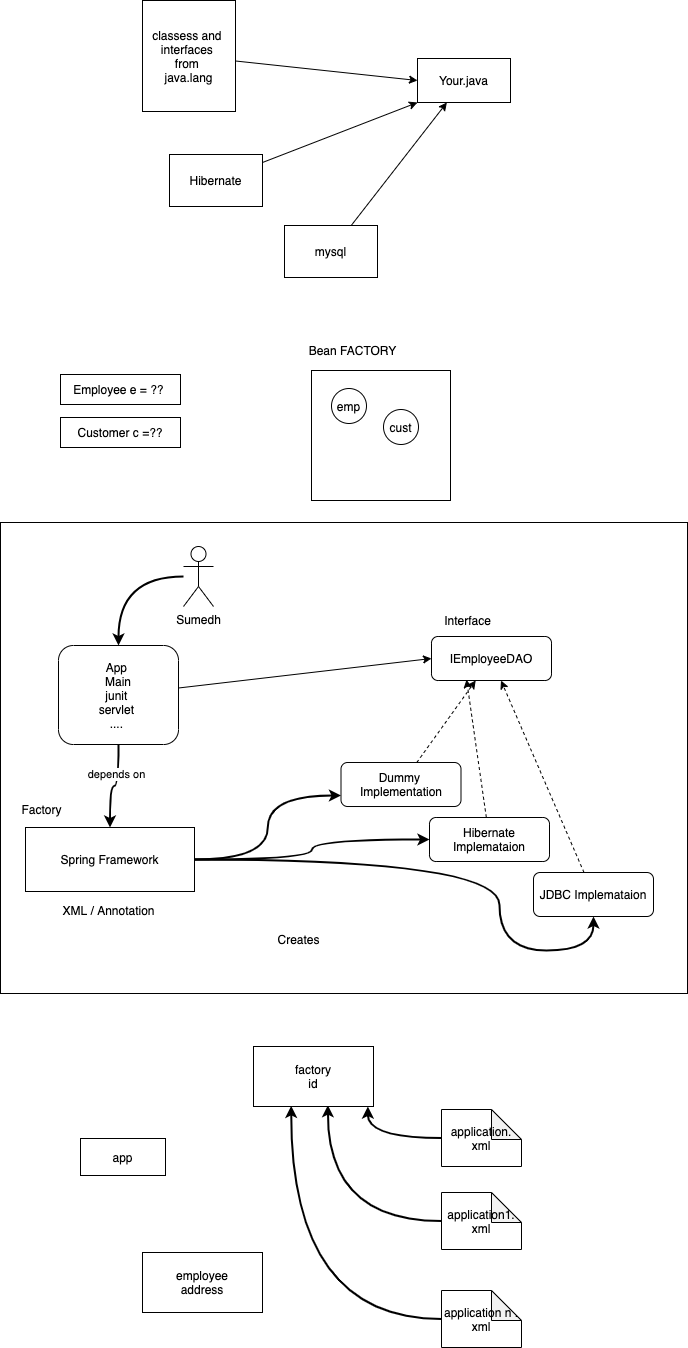

The diagram above was exported from draw.io. Its source (the exported page's mxGraphModel, read from the mxfile embedded in the PNG):
<mxGraphModel dx="791" dy="530" grid="0" gridSize="10" guides="1" tooltips="1" connect="1" arrows="1" fold="1" page="0" pageScale="1" pageWidth="827" pageHeight="1169" math="0" shadow="0">
  <root>
    <mxCell id="0" />
    <mxCell id="1" parent="0" />
    <mxCell id="51" value="" style="rounded=0;whiteSpace=wrap;html=1;" vertex="1" parent="1">
      <mxGeometry x="68" y="697" width="687" height="471" as="geometry" />
    </mxCell>
    <mxCell id="2" value="Your.java" style="rounded=0;whiteSpace=wrap;html=1;" vertex="1" parent="1">
      <mxGeometry x="485" y="233" width="93" height="44" as="geometry" />
    </mxCell>
    <mxCell id="5" style="edgeStyle=none;html=1;entryX=0;entryY=0.5;entryDx=0;entryDy=0;" edge="1" parent="1" source="3" target="2">
      <mxGeometry relative="1" as="geometry" />
    </mxCell>
    <mxCell id="3" value="classess and&amp;nbsp;&lt;br&gt;interfaces&amp;nbsp;&lt;br&gt;from&amp;nbsp;&lt;br&gt;java.lang" style="rounded=0;whiteSpace=wrap;html=1;" vertex="1" parent="1">
      <mxGeometry x="210" y="175" width="93" height="111" as="geometry" />
    </mxCell>
    <mxCell id="7" style="edgeStyle=none;html=1;entryX=0;entryY=1;entryDx=0;entryDy=0;" edge="1" parent="1" source="6" target="2">
      <mxGeometry relative="1" as="geometry" />
    </mxCell>
    <mxCell id="6" value="Hibernate" style="rounded=0;whiteSpace=wrap;html=1;" vertex="1" parent="1">
      <mxGeometry x="237" y="329" width="93" height="52" as="geometry" />
    </mxCell>
    <mxCell id="9" style="edgeStyle=none;html=1;" edge="1" parent="1" source="8" target="2">
      <mxGeometry relative="1" as="geometry" />
    </mxCell>
    <mxCell id="8" value="mysql" style="rounded=0;whiteSpace=wrap;html=1;" vertex="1" parent="1">
      <mxGeometry x="352" y="400" width="93" height="52" as="geometry" />
    </mxCell>
    <mxCell id="10" value="Employee e = ??&amp;nbsp;" style="rounded=0;whiteSpace=wrap;html=1;" vertex="1" parent="1">
      <mxGeometry x="128" y="549" width="120" height="30" as="geometry" />
    </mxCell>
    <mxCell id="11" value="" style="rounded=0;whiteSpace=wrap;html=1;" vertex="1" parent="1">
      <mxGeometry x="379" y="545" width="139" height="130" as="geometry" />
    </mxCell>
    <mxCell id="12" value="Bean FACTORY" style="text;html=1;align=center;verticalAlign=middle;resizable=0;points=[];autosize=1;strokeColor=none;fillColor=none;" vertex="1" parent="1">
      <mxGeometry x="371" y="516" width="98" height="17" as="geometry" />
    </mxCell>
    <mxCell id="13" value="emp" style="ellipse;whiteSpace=wrap;html=1;aspect=fixed;" vertex="1" parent="1">
      <mxGeometry x="399" y="563" width="35" height="35" as="geometry" />
    </mxCell>
    <mxCell id="14" value="Customer c =??" style="rounded=0;whiteSpace=wrap;html=1;" vertex="1" parent="1">
      <mxGeometry x="128" y="592" width="120" height="30" as="geometry" />
    </mxCell>
    <mxCell id="15" value="cust" style="ellipse;whiteSpace=wrap;html=1;aspect=fixed;" vertex="1" parent="1">
      <mxGeometry x="451" y="584" width="35" height="35" as="geometry" />
    </mxCell>
    <mxCell id="17" value="IEmployeeDAO" style="rounded=1;whiteSpace=wrap;html=1;" vertex="1" parent="1">
      <mxGeometry x="499" y="811" width="120" height="44" as="geometry" />
    </mxCell>
    <mxCell id="18" value="Interface" style="text;html=1;align=center;verticalAlign=middle;resizable=0;points=[];autosize=1;strokeColor=none;fillColor=none;" vertex="1" parent="1">
      <mxGeometry x="506" y="786" width="57" height="17" as="geometry" />
    </mxCell>
    <mxCell id="21" style="edgeStyle=none;html=1;dashed=1;" edge="1" parent="1" source="19" target="17">
      <mxGeometry relative="1" as="geometry" />
    </mxCell>
    <mxCell id="19" value="JDBC Implemataion" style="rounded=1;whiteSpace=wrap;html=1;" vertex="1" parent="1">
      <mxGeometry x="601" y="1047" width="120" height="44" as="geometry" />
    </mxCell>
    <mxCell id="24" style="edgeStyle=none;html=1;entryX=0.292;entryY=0.98;entryDx=0;entryDy=0;entryPerimeter=0;dashed=1;" edge="1" parent="1" source="22" target="17">
      <mxGeometry relative="1" as="geometry" />
    </mxCell>
    <mxCell id="22" value="Hibernate Implemataion" style="rounded=1;whiteSpace=wrap;html=1;" vertex="1" parent="1">
      <mxGeometry x="497" y="992" width="120" height="44" as="geometry" />
    </mxCell>
    <mxCell id="25" style="edgeStyle=none;html=1;dashed=1;" edge="1" parent="1" source="23" target="17">
      <mxGeometry relative="1" as="geometry" />
    </mxCell>
    <mxCell id="23" value="Dummy&amp;nbsp;&lt;br&gt;Implementation" style="rounded=1;whiteSpace=wrap;html=1;" vertex="1" parent="1">
      <mxGeometry x="408.5" y="937" width="120" height="44" as="geometry" />
    </mxCell>
    <mxCell id="27" style="edgeStyle=none;html=1;entryX=0;entryY=0.5;entryDx=0;entryDy=0;" edge="1" parent="1" source="26" target="17">
      <mxGeometry relative="1" as="geometry" />
    </mxCell>
    <mxCell id="40" style="edgeStyle=orthogonalEdgeStyle;curved=1;html=1;strokeWidth=2;" edge="1" parent="1" source="26" target="33">
      <mxGeometry relative="1" as="geometry" />
    </mxCell>
    <mxCell id="41" value="depends on" style="edgeLabel;html=1;align=center;verticalAlign=middle;resizable=0;points=[];" vertex="1" connectable="0" parent="40">
      <mxGeometry x="-0.3513" y="-2" relative="1" as="geometry">
        <mxPoint as="offset" />
      </mxGeometry>
    </mxCell>
    <mxCell id="26" value="App&amp;nbsp;&lt;br&gt;Main&lt;br&gt;junit&amp;nbsp;&lt;br&gt;servlet&amp;nbsp;&lt;br&gt;....&amp;nbsp;" style="rounded=1;whiteSpace=wrap;html=1;" vertex="1" parent="1">
      <mxGeometry x="126" y="820" width="120" height="99" as="geometry" />
    </mxCell>
    <mxCell id="32" style="edgeStyle=orthogonalEdgeStyle;html=1;strokeWidth=2;curved=1;" edge="1" parent="1" source="31" target="26">
      <mxGeometry relative="1" as="geometry" />
    </mxCell>
    <mxCell id="31" value="Sumedh" style="shape=umlActor;verticalLabelPosition=bottom;verticalAlign=top;html=1;outlineConnect=0;" vertex="1" parent="1">
      <mxGeometry x="251" y="721" width="30" height="60" as="geometry" />
    </mxCell>
    <mxCell id="35" style="edgeStyle=orthogonalEdgeStyle;curved=1;html=1;entryX=0;entryY=0.75;entryDx=0;entryDy=0;strokeWidth=2;" edge="1" parent="1" source="33" target="23">
      <mxGeometry relative="1" as="geometry" />
    </mxCell>
    <mxCell id="36" style="edgeStyle=orthogonalEdgeStyle;curved=1;html=1;strokeWidth=2;" edge="1" parent="1" source="33" target="22">
      <mxGeometry relative="1" as="geometry" />
    </mxCell>
    <mxCell id="37" style="edgeStyle=orthogonalEdgeStyle;curved=1;html=1;strokeWidth=2;" edge="1" parent="1" source="33" target="19">
      <mxGeometry relative="1" as="geometry">
        <Array as="points">
          <mxPoint x="567" y="1034" />
          <mxPoint x="567" y="1125" />
        </Array>
      </mxGeometry>
    </mxCell>
    <mxCell id="33" value="Spring Framework" style="rounded=0;whiteSpace=wrap;html=1;" vertex="1" parent="1">
      <mxGeometry x="93" y="1002" width="169" height="64" as="geometry" />
    </mxCell>
    <mxCell id="34" value="Factory" style="text;html=1;align=center;verticalAlign=middle;resizable=0;points=[];autosize=1;strokeColor=none;fillColor=none;" vertex="1" parent="1">
      <mxGeometry x="84" y="975" width="50" height="17" as="geometry" />
    </mxCell>
    <mxCell id="38" value="Creates" style="text;html=1;align=center;verticalAlign=middle;resizable=0;points=[];autosize=1;strokeColor=none;fillColor=none;" vertex="1" parent="1">
      <mxGeometry x="340" y="1105" width="52" height="17" as="geometry" />
    </mxCell>
    <mxCell id="39" value="XML / Annotation" style="text;html=1;align=center;verticalAlign=middle;resizable=0;points=[];autosize=1;strokeColor=none;fillColor=none;" vertex="1" parent="1">
      <mxGeometry x="126" y="1076" width="100" height="17" as="geometry" />
    </mxCell>
    <mxCell id="42" value="app" style="rounded=0;whiteSpace=wrap;html=1;" vertex="1" parent="1">
      <mxGeometry x="148" y="1313" width="85" height="37" as="geometry" />
    </mxCell>
    <mxCell id="48" style="edgeStyle=orthogonalEdgeStyle;curved=1;html=1;entryX=0.953;entryY=1.001;entryDx=0;entryDy=0;entryPerimeter=0;strokeWidth=2;" edge="1" parent="1" source="43" target="47">
      <mxGeometry relative="1" as="geometry" />
    </mxCell>
    <mxCell id="43" value="application.&lt;br&gt;xml" style="shape=note;whiteSpace=wrap;html=1;backgroundOutline=1;darkOpacity=0.05;" vertex="1" parent="1">
      <mxGeometry x="509" y="1284" width="80" height="57" as="geometry" />
    </mxCell>
    <mxCell id="49" style="edgeStyle=orthogonalEdgeStyle;curved=1;html=1;entryX=0.62;entryY=0.979;entryDx=0;entryDy=0;entryPerimeter=0;strokeWidth=2;" edge="1" parent="1" source="44" target="47">
      <mxGeometry relative="1" as="geometry" />
    </mxCell>
    <mxCell id="44" value="application1.&lt;br&gt;xml" style="shape=note;whiteSpace=wrap;html=1;backgroundOutline=1;darkOpacity=0.05;" vertex="1" parent="1">
      <mxGeometry x="509" y="1367" width="80" height="57" as="geometry" />
    </mxCell>
    <mxCell id="50" style="edgeStyle=orthogonalEdgeStyle;curved=1;html=1;entryX=0.314;entryY=0.99;entryDx=0;entryDy=0;entryPerimeter=0;strokeWidth=2;" edge="1" parent="1" source="45" target="47">
      <mxGeometry relative="1" as="geometry" />
    </mxCell>
    <mxCell id="45" value="application n .&lt;br&gt;xml" style="shape=note;whiteSpace=wrap;html=1;backgroundOutline=1;darkOpacity=0.05;" vertex="1" parent="1">
      <mxGeometry x="509" y="1465" width="80" height="57" as="geometry" />
    </mxCell>
    <mxCell id="46" value="employee&lt;br&gt;address" style="rounded=0;whiteSpace=wrap;html=1;" vertex="1" parent="1">
      <mxGeometry x="210" y="1427" width="120" height="60" as="geometry" />
    </mxCell>
    <mxCell id="47" value="factory&lt;br&gt;&amp;nbsp;id&amp;nbsp;" style="rounded=0;whiteSpace=wrap;html=1;" vertex="1" parent="1">
      <mxGeometry x="321" y="1221" width="120" height="60" as="geometry" />
    </mxCell>
  </root>
</mxGraphModel>